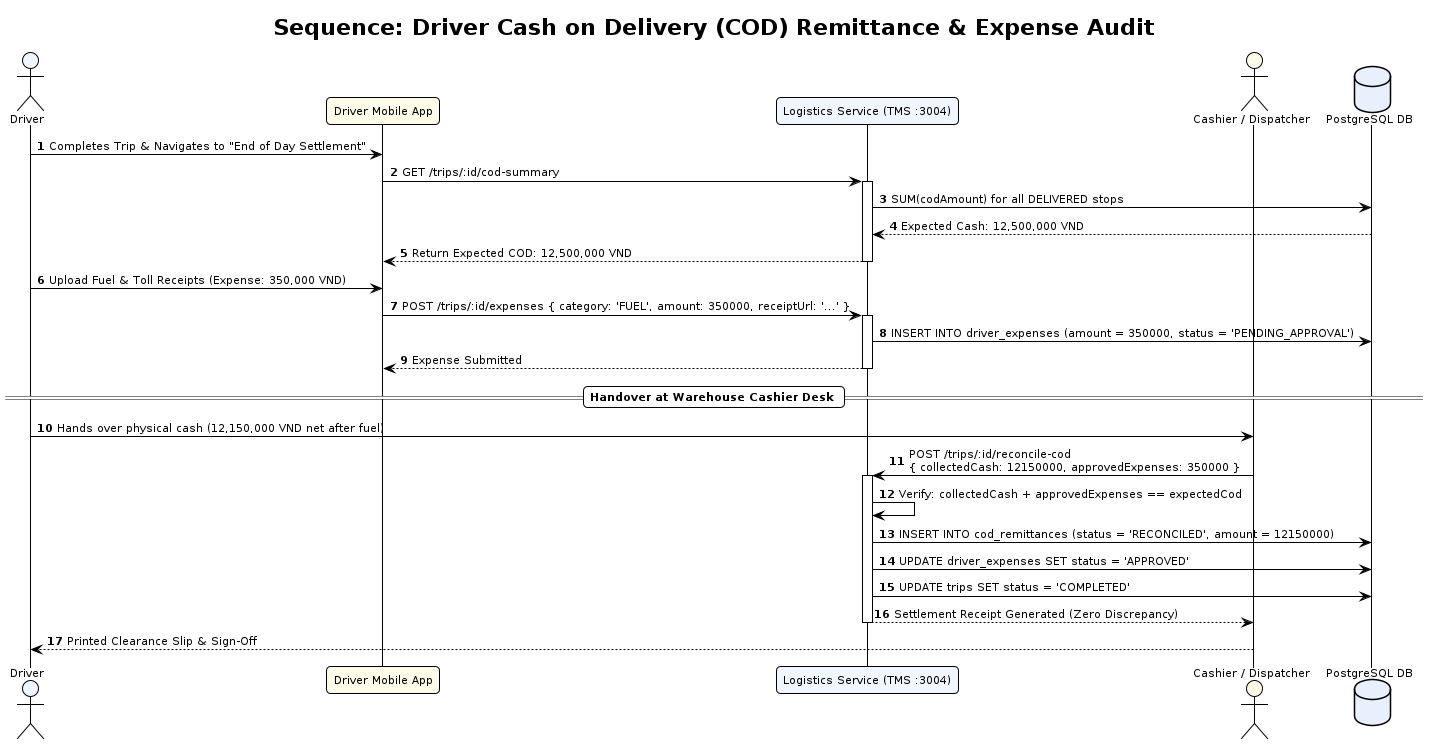

The diagram above was rendered by PlantUML. Its source (embedded in the PNG):
@startuml seq-cod-driver-reconciliation
!pragma layout smetana
!theme plain
autonumber
skinparam defaultFontName "DejaVu Sans"
skinparam defaultFontSize 11
skinparam roundCorner 8
skinparam shadowing false

title Sequence: Driver Cash on Delivery (COD) Remittance & Expense Audit

actor "Driver" as DRIVER #EFF6FF
participant "Driver Mobile App" as APP #FEFCE8
participant "Logistics Service (TMS :3004)" as TMS #EFF6FF
actor "Cashier / Dispatcher" as CASHIER #FEFCE8
database "PostgreSQL DB" as DB #E8F0FE

DRIVER -> APP: Completes Trip & Navigates to "End of Day Settlement"
APP -> TMS: GET /trips/:id/cod-summary
activate TMS
TMS -> DB: SUM(codAmount) for all DELIVERED stops
DB --> TMS: Expected Cash: 12,500,000 VND
TMS --> APP: Return Expected COD: 12,500,000 VND
deactivate TMS

DRIVER -> APP: Upload Fuel & Toll Receipts (Expense: 350,000 VND)
APP -> TMS: POST /trips/:id/expenses { category: 'FUEL', amount: 350000, receiptUrl: '...' }
activate TMS
TMS -> DB: INSERT INTO driver_expenses (amount = 350000, status = 'PENDING_APPROVAL')
TMS --> APP: Expense Submitted
deactivate TMS

== Handover at Warehouse Cashier Desk ==

DRIVER -> CASHIER: Hands over physical cash (12,150,000 VND net after fuel)
CASHIER -> TMS: POST /trips/:id/reconcile-cod\n{ collectedCash: 12150000, approvedExpenses: 350000 }
activate TMS
TMS -> TMS: Verify: collectedCash + approvedExpenses == expectedCod
TMS -> DB: INSERT INTO cod_remittances (status = 'RECONCILED', amount = 12150000)
TMS -> DB: UPDATE driver_expenses SET status = 'APPROVED'
TMS -> DB: UPDATE trips SET status = 'COMPLETED'
TMS --> CASHIER: Settlement Receipt Generated (Zero Discrepancy)
deactivate TMS

CASHIER --> DRIVER: Printed Clearance Slip & Sign-Off
@enduml